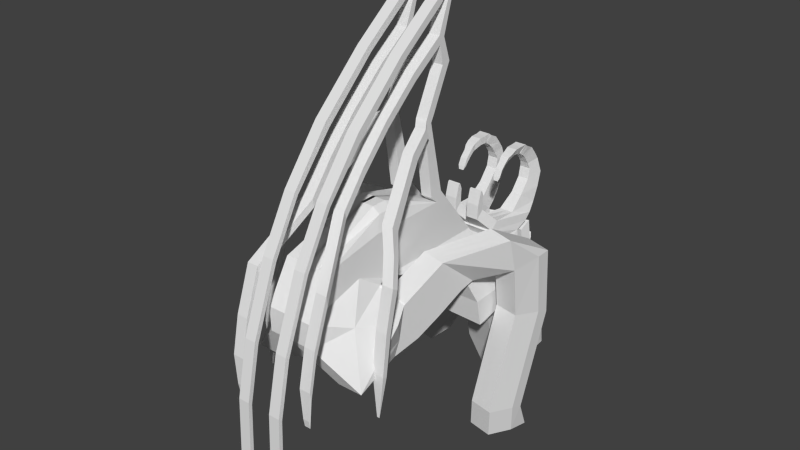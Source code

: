 # Source: gargoyle.blend  (saved by Blender 2.72.0; exported with 4.5.12 LTS)
import bpy
from mathutils import Matrix  # noqa: F401  (used for matrix-valued properties, if any)

bpy.ops.wm.read_factory_settings(use_empty=True)
scene = bpy.context.scene
scene.name = 'Scene'

# ---- collections
col_collection_1 = bpy.data.collections.new('Collection 1'); scene.collection.children.link(col_collection_1)

# ---- materials (node trees are filled in below, after node groups)
mat_gargoylematerial = bpy.data.materials.new('gargoyleMaterial')
mat_gargoylematerial.alpha_threshold = 0.0
mat_gargoylematerial.use_transparent_shadow = False
mat_gargoylematerial.roughness = 0.5
mat_gargoylematerial.specular_intensity = 0.0
mat_gargoylematerial.line_color = (0.0, 0.0, 0.0, 1.0)

# ---- material node trees

# ---- world
world_world = bpy.data.worlds.new('World'); scene.world = world_world
world_world.color = (0.05088, 0.05088, 0.05088)
world_world.use_sun_shadow = False
world_world.sun_shadow_jitter_overblur = 0.0
world_world.cycles.sampling_method = 'MANUAL'
world_world.cycles.sample_map_resolution = 256

# ---- meshes
me_cube = bpy.data.meshes.new('Cube')
me_cube.from_pydata([(-0.01015, 2.25, -1.307), (-0.01627, 2.677, -1.242), (0.05003, 2.753, -1.072), (0.003553, 1.939, -1.196), (0.5895, 1.951, -1.227), (0.5778, 2.765, -1.103), (0.9667, 2.774, -1.125), (0.9784, 1.96, -1.249), (0.8871, 2.27, -1.356), (0.8809, 2.697, -1.291), (0.5244, 2.688, -1.27), (0.5306, 2.261, -1.335), (0.456, 2.791, -2.469), (0.3651, 3.152, -2.142), (0.8511, 3.163, -2.013), (0.9289, 2.847, -2.422), (0.7881, 3.82, -2.507), (0.8606, 3.658, -2.035), (0.4562, 3.465, -2.039), (0.4355, 3.218, -2.464), (0.5974, 3.991, -1.851), (0.668, 3.941, -1.606), (0.3667, 3.797, -1.609), (0.2962, 3.847, -1.854), (0.3965, 2.928, -1.854), (0.775, 2.937, -1.876), (0.7805, 2.549, -1.935), (0.402, 2.54, -1.913), (0.004269, 2.854, -0.6434), (0.004269, 1.807, -0.6348), (0.3775, 1.807, -0.6348), (0.3775, 2.854, -0.6434), (0.8793, 2.854, -0.6434), (0.8793, 1.807, -0.6348), (0.004269, 2.602, -0.5053), (0.004269, 1.812, -0.5139), (0.3775, 1.812, -0.5139), (0.3775, 2.602, -0.5053), (0.473, 2.602, -0.5053), (0.473, 1.812, -0.5139), (-0.022, 2.548, -0.2859), (-0.022, 0.8143, -0.2859), (0.1698, 0.8143, -0.2859), (0.1698, 2.548, -0.2859), (0.3297, 2.548, -0.2859), (0.3297, 0.8143, -0.2859), (-0.022, 1.841, 0.3565), (-0.022, 0.7133, 0.3565), (0.1698, 1.841, 0.3565), (0.3297, 1.841, 0.3565), (0.3297, 0.7133, 0.3565), (-0.022, 1.033, 0.6358), (-0.022, 0.8143, 0.6358), (0.1698, 0.8143, 0.6358), (0.1698, 1.033, 0.6358), (0.2668, 1.033, 0.561), (0.2668, 0.8143, 0.561), (0.4583, 0.6597, -0.2841), (0.4126, 0.6597, -0.2841), (0.4081, 0.6597, -0.2841), (-0.022, 0.3693, -0.3624), (0.4961, 0.1176, -0.9595), (0.3297, 0.3693, -0.09788), (-0.022, -0.1484, 0.2001), (0.1698, -0.1484, 0.2001), (0.3297, -0.1484, 0.2001), (0.4589, 1.903, -0.8883), (0.9625, 1.904, -0.8891), (0.96, 2.839, -0.8677), (-0.002041, 3.437, -1.212), (0.0054, 2.837, -0.8662), (0.007915, 1.902, -0.8876), (0.4961, 0.4669, -0.589), (0.8477, 0.4669, -0.589), (-0.022, -0.01714, -1.165), (0.5958, -0.01714, -0.4951), (-0.022, -0.4779, -0.34), (0.1698, -0.4779, -0.34), (0.3297, -0.4779, -0.34), (0.8477, 0.1176, -0.9595), (0.4961, -0.2051, -1.223), (0.6879, -0.2051, -1.223), (0.8477, -0.2051, -1.223), (-0.022, -0.4664, -0.6825), (0.1698, -0.4664, -0.6825), (0.3297, -0.4664, -0.6825), (0.3892, 0.8068, -0.454), (0.577, 0.7683, -0.4616), (0.7334, 0.7363, -0.468), (0.3554, 0.7391, -0.943), (0.3854, 0.7907, -0.4672), (0.7296, 0.7202, -0.4812), (0.6997, 0.6687, -0.957), (0.4961, 0.1236, -1.091), (0.6879, 0.1236, -1.091), (0.8477, 0.1236, -1.091), (0.5639, 1.689, -0.5983), (0.7516, 1.651, -0.606), (0.9081, 1.619, -0.6124), (0.4114, 1.032, -1.038), (0.4849, 1.351, -0.8395), (0.6726, 1.313, -0.8472), (0.8291, 1.281, -0.8536), (0.5991, 0.9933, -1.046), (0.7556, 0.9613, -1.052), (0.3339, 0.6769, -1.158), (0.5217, 0.6385, -1.166), (0.6782, 0.6065, -1.172), (0.5184, 1.364, -0.08172), (0.7061, 1.326, -0.08938), (0.8626, 1.294, -0.09576), (0.6051, 1.875, -0.5174), (0.7929, 1.836, -0.525), (0.9494, 1.804, -0.5314), (1.058, 2.0, 0.1605), (1.245, 1.964, 0.1447), (1.402, 1.934, 0.1315), (1.045, 2.144, -0.323), (1.232, 2.108, -0.3388), (1.389, 2.078, -0.352), (1.169, 2.696, -0.2176), (1.357, 2.659, -0.2334), (1.513, 2.629, -0.2466), (1.163, 2.497, -0.2292), (1.507, 2.431, -0.2582), (1.021, 2.259, -1.065), (1.208, 2.219, -1.064), (1.365, 2.186, -1.063), (1.145, 2.802, -1.204), (1.333, 2.763, -1.203), (1.489, 2.73, -1.202), (1.139, 2.618, -1.13), (1.483, 2.545, -1.128), (0.9493, 1.882, -2.416), (1.137, 1.842, -2.415), (1.293, 1.809, -2.414), (1.074, 2.425, -2.556), (1.261, 2.385, -2.555), (1.418, 2.352, -2.554), (1.067, 2.241, -2.482), (0.04646, 3.061, -1.132), (1.411, 2.168, -2.48), (0.9293, 1.902, -2.795), (1.117, 1.862, -2.794), (1.273, 1.829, -2.793), (1.054, 2.579, -2.935), (1.241, 2.548, -2.934), (1.398, 2.515, -2.933), (1.047, 2.261, -2.861), (1.187, 2.221, -2.859), (1.391, 2.188, -2.859), (0.5742, 3.073, -1.162), (0.6808, 2.867, -1.185), (0.0006967, 3.162, -0.7031), (0.3739, 3.162, -0.7031), (0.5933, 2.946, -0.7031), (0.6741, 2.931, -0.9275), (0.4528, 3.146, -0.9267), (0.001828, 3.145, -0.926), (0.5693, 3.449, -1.243), (-0.004239, 3.004, -0.5292), (0.369, 3.004, -0.5292), (0.4479, 3.534, -0.6625), (-0.003108, 3.533, -0.6618), (-0.004146, 3.138, -0.4662), (0.3691, 3.138, -0.3987), (0.448, 3.722, -0.596), (0.1678, 3.721, -0.5953), (0.1668, 3.501, -0.4079), (0.3692, 3.501, -0.4079), (0.4481, 3.824, -0.4969), (0.1679, 3.822, -0.4962), (0.1936, 3.729, -0.2297), (0.3519, 3.729, -0.2297), (0.4137, 3.958, -0.3826), (0.1945, 3.957, -0.3819), (0.1936, 3.882, -0.03952), (0.3519, 3.882, -0.03952), (0.4136, 4.042, -0.1876), (0.1944, 4.041, -0.1869), (0.1934, 3.913, 0.1107), (0.3518, 3.913, 0.1107), (0.4135, 4.098, 0.0267), (0.1943, 4.097, 0.0274), (0.2171, 3.877, 0.1974), (0.3364, 3.877, 0.1974), (0.383, 4.047, 0.2365), (0.2177, 4.046, 0.2372), (0.2171, 3.801, 0.3067), (0.3365, 3.801, 0.3067), (0.3831, 3.973, 0.3385), (0.2178, 3.972, 0.3392), (0.2246, 3.742, 0.3639), (0.3366, 3.742, 0.3639), (0.3832, 3.886, 0.447), (0.2179, 3.884, 0.4477), (0.2246, 3.686, 0.4018), (0.3312, 3.686, 0.4018), (0.3833, 3.779, 0.497), (0.218, 3.778, 0.4977), (0.2248, 3.679, 0.4287), (0.3313, 3.679, 0.4287), (0.3834, 3.726, 0.5372), (0.2253, 3.724, 0.5379), (0.2248, 3.628, 0.4226), (0.3314, 3.628, 0.4226), (0.3729, 3.634, 0.5294), (0.2254, 3.633, 0.5301), (0.2249, 3.543, 0.4273), (0.3315, 3.543, 0.4273), (0.373, 3.524, 0.5258), (0.2255, 3.523, 0.5265), (0.233, 3.461, 0.4037), (0.3316, 3.461, 0.4037), (0.3731, 3.433, 0.4879), (0.2358, 3.432, 0.4885), (0.242, 3.408, 0.3822), (0.3241, 3.408, 0.3822), (0.3588, 3.365, 0.4533), (0.2358, 3.363, 0.4539), (0.242, 3.358, 0.35), (0.3242, 3.358, 0.35), (0.346, 3.319, 0.391), (0.2425, 3.317, 0.3917), (0.242, 3.321, 0.3188), (0.3242, 3.321, 0.3188), (0.346, 3.282, 0.3558), (0.2425, 3.281, 0.3565), (0.2421, 3.28, 0.2755), (0.3242, 3.28, 0.2755), (0.346, 3.241, 0.3125), (0.2426, 3.24, 0.3132), (0.2421, 3.212, 0.2019), (0.3242, 3.212, 0.2019), (0.3461, 3.196, 0.2177), (0.2426, 3.194, 0.2184), (0.2546, 3.179, 0.1634), (0.3105, 3.179, 0.1634), (0.3242, 3.178, 0.1636), (0.2591, 3.177, 0.1643), (0.4479, 3.563, -0.6522), (0.02319, 3.562, -0.6515), (-0.004225, 3.025, -0.5091), (0.369, 3.025, -0.5091), (0.09231, 2.923, -0.1783), (0.2726, 2.923, -0.1783), (0.09227, 2.81, -0.2887), (0.2725, 2.81, -0.2887), (0.09231, 2.933, 0.02511), (0.2726, 2.933, 0.02511), (0.09227, 2.82, -0.08534), (0.2725, 2.82, -0.08534), (0.09231, 2.897, 0.1115), (0.2726, 2.897, 0.1115), (0.09227, 2.872, 0.1039), (0.2725, 2.872, 0.1039), (-0.007464, 4.006, -1.261), (0.5639, 3.556, -1.291), (0.4425, 3.641, -0.7107), (-0.008532, 3.64, -0.7101), (0.318, 2.759, -1.088), (0.301, 1.945, -1.212), (0.2644, 2.256, -1.321), (0.2582, 2.683, -1.256), (0.1938, 2.854, -0.6434), (0.1938, 1.807, -0.6348), (0.1938, 2.602, -0.5053), (0.1938, 1.812, -0.5139), (0.07538, 2.548, -0.2859), (0.07538, 0.8143, -0.2859), (0.07538, 1.841, 0.3565), (0.07538, 1.033, 0.6358), (0.07538, 0.8143, 0.6358), (0.4351, 0.6597, -0.2841), (0.07538, -0.1484, 0.2001), (0.2369, 1.902, -0.888), (0.07538, -0.4779, -0.34), (0.5934, -0.2051, -1.223), (0.07538, -0.4664, -0.6825), (0.4845, 0.7873, -0.4578), (0.5934, 0.1236, -1.091), (0.6592, 1.67, -0.6022), (0.5802, 1.332, -0.8434), (0.5067, 1.012, -1.042), (0.4292, 0.6574, -1.162), (0.6137, 1.345, -0.08561), (0.7004, 1.855, -0.5213), (1.153, 1.982, 0.1525), (1.14, 2.126, -0.331), (1.264, 2.677, -0.2256), (1.116, 2.239, -1.064), (1.24, 2.782, -1.204), (1.045, 1.862, -2.416), (1.169, 2.405, -2.555), (1.025, 1.881, -2.795), (1.149, 2.425, -2.934), (1.118, 2.241, -2.86), (0.3144, 3.067, -1.147), (0.1902, 3.162, -0.7031), (0.288, 3.443, -1.228), (0.1852, 3.004, -0.5292), (0.2259, 3.533, -0.6621), (0.1853, 3.138, -0.4319), (0.3101, 3.721, -0.5956), (0.2696, 3.501, -0.4079), (0.3102, 3.823, -0.4965), (0.274, 3.729, -0.2297), (0.3057, 3.957, -0.3823), (0.2739, 3.882, -0.03952), (0.3057, 4.042, -0.1872), (0.2738, 3.913, 0.1107), (0.3056, 4.097, 0.02705), (0.2777, 3.877, 0.1974), (0.3016, 4.046, 0.2369), (0.2778, 3.801, 0.3067), (0.3017, 3.973, 0.3388), (0.2815, 3.742, 0.3639), (0.3018, 3.885, 0.4474), (0.2787, 3.686, 0.4018), (0.3019, 3.779, 0.4974), (0.2788, 3.679, 0.4287), (0.3056, 3.725, 0.5376), (0.2789, 3.628, 0.4226), (0.3003, 3.634, 0.5298), (0.279, 3.543, 0.4273), (0.3004, 3.524, 0.5262), (0.283, 3.461, 0.4037), (0.3055, 3.433, 0.4882), (0.2837, 3.408, 0.3822), (0.2982, 3.364, 0.4536), (0.2837, 3.358, 0.35), (0.2951, 3.318, 0.3913), (0.2837, 3.321, 0.3188), (0.2951, 3.281, 0.3561), (0.2838, 3.28, 0.2755), (0.2951, 3.24, 0.3128), (0.2838, 3.212, 0.2019), (0.2951, 3.195, 0.218), (0.283, 3.179, 0.1634), (0.2922, 3.178, 0.1639), (0.2388, 3.562, -0.6519), (0.1853, 3.025, -0.5091), (0.1838, 2.923, -0.1783), (0.1838, 2.81, -0.2887), (0.1838, 2.933, 0.02511), (0.1838, 2.82, -0.08534), (0.1838, 2.897, 0.1115), (0.1838, 2.872, 0.1039), (0.2826, 3.55, -1.276), (0.2204, 3.641, -0.7104), (0.5553, 1.938, -1.138), (0.03835, 2.775, -1.018), (0.9742, 1.945, -1.155), (0.965, 2.791, -1.058), (0.004695, 1.929, -1.115), (0.03478, 3.083, -1.078), (0.679, 2.884, -1.118), (0.5425, 3.092, -1.101), (-0.00232, 3.462, -1.068), (0.5375, 3.472, -1.091), (-0.007744, 3.569, -1.116), (0.5321, 3.579, -1.139), (0.2842, 1.934, -1.127), (0.2663, 3.574, -1.128), (0.3632, 3.72, -1.317), (0.1959, 3.714, -1.302), (0.3443, 3.742, -1.165), (0.1862, 3.737, -1.154), (0.3598, 3.879, -1.254), (0.1924, 3.873, -1.239), (0.3409, 3.901, -1.102), (0.1828, 3.896, -1.091), (0.3569, 3.987, -1.16), (0.1896, 3.981, -1.145), (0.338, 4.01, -1.008), (0.1799, 4.005, -0.9972), (0.3553, 4.041, -1.017), (0.188, 4.035, -1.002), (0.3364, 4.063, -0.9461), (0.1783, 4.058, -0.9348), (0.44, 3.833, -0.6351), (-0.01105, 3.832, -0.6344), (0.2179, 3.744, -0.6348), (-0.01026, 3.887, -1.041), (0.5296, 3.771, -1.064), (0.2638, 3.766, -1.052), (0.1698, 1.924, 0.4872), (0.3297, 1.924, 0.4872), (0.1698, 1.735, 0.4478), (0.3297, 1.735, 0.4478), (0.1698, 1.707, 1.462), (0.3297, 1.707, 1.462), (0.1698, 1.61, 1.319), (0.3297, 1.61, 1.319), (0.1698, 1.755, 1.553), (0.3297, 1.755, 1.553), (0.1698, 1.615, 1.513), (0.3297, 1.615, 1.513), (0.1698, 2.042, 2.158), (0.3297, 2.042, 2.158), (0.1698, 1.914, 2.136), (0.3297, 1.914, 2.136), (0.1698, 1.992, 2.053), (0.1698, 1.862, 2.028), (0.3297, 1.862, 2.028), (0.3297, 1.992, 2.053), (0.2755, 2.035, 1.936), (0.224, 2.035, 1.936), (0.2755, 2.032, 1.936), (0.224, 2.032, 1.936), (0.1698, 1.932, 2.482), (0.3297, 1.932, 2.482), (0.1698, 1.842, 2.512), (0.3297, 1.842, 2.512), (0.2532, 1.563, 1.359), (0.4131, 1.563, 1.359), (0.2532, 1.497, 1.46), (0.4131, 1.497, 1.46), (0.3117, 1.282, 1.156), (0.4716, 1.282, 1.156), (0.3117, 1.196, 1.252), (0.4716, 1.196, 1.252), (0.4054, 1.005, 0.8792), (0.5653, 1.005, 0.8792), (0.4054, 0.9143, 0.9562), (0.5653, 0.9143, 0.9562), (0.4874, 0.71, 0.4965), (0.6472, 0.71, 0.4965), (0.4874, 0.6076, 0.5793), (0.6472, 0.6076, 0.5793), (0.6642, 0.5051, 0.2917), (0.824, 0.5051, 0.2917), (0.6642, 0.4233, 0.3459), (0.824, 0.4233, 0.3459), (0.8199, 0.2988, 0.02456), (0.9797, 0.2988, 0.02456), (0.8199, 0.2181, 0.06553), (0.9797, 0.2181, 0.06553), (0.8199, 0.2988, 0.02456), (0.9797, 0.2988, 0.02456), (0.8199, 0.2181, 0.06553), (0.9797, 0.2181, 0.06553), (0.8199, 0.1759, -0.5115), (0.9797, 0.1759, -0.5115), (0.8199, 0.1004, -0.4869), (0.9797, 0.1004, -0.4869), (0.8199, 0.09766, -1.073), (0.9797, 0.09766, -1.073), (0.8199, 0.03386, -1.053), (0.9797, 0.03386, -1.053), (0.881, 0.03289, -1.651), (0.9186, 0.03289, -1.651), (0.881, 0.03292, -1.647), (0.9186, 0.03292, -1.647), (0.1698, 2.107, 3.055), (0.3297, 2.107, 3.055), (0.1698, 2.087, 3.159), (0.3297, 2.087, 3.159), (0.1698, 2.197, 2.937), (0.3297, 2.197, 2.937), (0.2131, 2.2, 2.935), (0.2863, 2.2, 2.935), (0.1698, 2.091, 3.005), (0.1698, 2.066, 3.102), (0.3297, 2.066, 3.102), (0.3297, 2.091, 3.005), (0.1698, 1.719, 2.889), (0.3297, 1.719, 2.889), (0.1698, 1.868, 2.885), (0.3297, 1.868, 2.885), (0.1698, 1.148, 2.446), (0.3297, 1.148, 2.446), (0.1698, 1.206, 2.376), (0.3297, 1.206, 2.376), (0.1698, 0.4035, 1.744), (0.3297, 0.4035, 1.744), (0.1698, 0.4681, 1.667), (0.3297, 0.4681, 1.667), (0.1698, -0.133, 1.056), (0.3297, -0.133, 1.056), (0.1698, -0.08224, 1.014), (0.3297, -0.08224, 1.014), (0.1698, -0.5267, 0.3554), (0.3297, -0.5267, 0.3554), (0.1698, -0.4759, 0.3126), (0.3297, -0.4759, 0.3126), (0.1698, -0.8824, -0.5797), (0.3297, -0.8824, -0.5797), (0.1698, -0.8316, -0.6225), (0.3297, -0.8316, -0.6225), (0.1698, -1.045, -1.342), (0.3297, -1.045, -1.342), (0.1698, -0.9944, -1.385), (0.3297, -0.9944, -1.385), (0.1698, -1.076, -2.131), (0.3297, -1.076, -2.131), (0.1698, -1.025, -2.174), (0.3297, -1.025, -2.174), (0.2142, -1.03, -3.011), (0.2853, -1.03, -3.011), (0.2142, -0.9796, -3.054), (0.2853, -0.9796, -3.054), (0.1698, 1.965, 2.385), (0.1698, 1.864, 2.399), (0.3297, 1.864, 2.399), (0.3297, 1.965, 2.385), (0.1698, 1.385, 2.183), (0.3297, 1.385, 2.183), (0.1698, 1.406, 2.07), (0.3297, 1.406, 2.07), (0.1698, 0.8922, 1.745), (0.3297, 0.8922, 1.745), (0.1698, 0.9136, 1.633), (0.3297, 0.9136, 1.633), (0.1698, 0.4788, 1.3), (0.3297, 0.4788, 1.3), (0.1698, 0.5002, 1.187), (0.3297, 0.5002, 1.187), (0.1698, 0.148, 0.8727), (0.3297, 0.148, 0.8727), (0.1698, 0.1694, 0.7603), (0.3297, 0.1694, 0.7603), (0.4662, -0.5004, 0.1584), (0.626, -0.5004, 0.1584), (0.4662, -0.4789, 0.04601), (0.626, -0.4789, 0.04601), (0.4662, -0.7165, -0.4537), (0.626, -0.7165, -0.4537), (0.4662, -0.6951, -0.5661), (0.626, -0.6951, -0.5661), (0.4662, -0.8219, -0.9642), (0.626, -0.8219, -0.9642), (0.4662, -0.8005, -1.077), (0.626, -0.8005, -1.077), (0.503, -0.8237, -1.369), (0.5892, -0.8237, -1.369), (0.503, -0.8023, -1.481), (0.5892, -0.8023, -1.481), (0.4926, 4.112, -1.637), (0.5096, 4.1, -1.577), (0.437, 4.065, -1.578), (0.42, 4.077, -1.637), (0.01015, 2.25, -1.307), (0.01627, 2.677, -1.242), (-0.05003, 2.753, -1.072), (-0.003553, 1.939, -1.196), (-0.5895, 1.951, -1.227), (-0.5778, 2.765, -1.103), (-0.9667, 2.774, -1.125), (-0.9784, 1.96, -1.249), (-0.8871, 2.27, -1.356), (-0.8809, 2.697, -1.291), (-0.5244, 2.688, -1.27), (-0.5306, 2.261, -1.335), (-0.456, 2.791, -2.469), (-0.3651, 3.152, -2.142), (-0.8511, 3.163, -2.013), (-0.9289, 2.847, -2.422), (-0.7881, 3.82, -2.507), (-0.8606, 3.658, -2.035), (-0.4562, 3.465, -2.039), (-0.4355, 3.218, -2.464), (-0.5974, 3.991, -1.851), (-0.668, 3.941, -1.606), (-0.3667, 3.797, -1.609), (-0.2962, 3.847, -1.854), (-0.3965, 2.928, -1.854), (-0.775, 2.937, -1.876), (-0.7805, 2.549, -1.935), (-0.402, 2.54, -1.913), (-0.004269, 2.854, -0.6434), (-0.004269, 1.807, -0.6348), (-0.3775, 1.807, -0.6348), (-0.3775, 2.854, -0.6434), (-0.8793, 2.854, -0.6434), (-0.8793, 1.807, -0.6348), (-0.004269, 2.602, -0.5053), (-0.004269, 1.812, -0.5139), (-0.3775, 1.812, -0.5139), (-0.3775, 2.602, -0.5053), (-0.473, 2.602, -0.5053), (-0.473, 1.812, -0.5139), (0.022, 2.548, -0.2859), (0.022, 0.8143, -0.2859), (-0.1698, 0.8143, -0.2859), (-0.1698, 2.548, -0.2859), (-0.3297, 2.548, -0.2859), (-0.3297, 0.8143, -0.2859), (0.022, 1.841, 0.3565), (0.022, 0.7133, 0.3565), (-0.1698, 1.841, 0.3565), (-0.3297, 1.841, 0.3565), (-0.3297, 0.7133, 0.3565), (0.022, 1.033, 0.6358), (0.022, 0.8143, 0.6358), (-0.1698, 0.8143, 0.6358), (-0.1698, 1.033, 0.6358), (-0.2668, 1.033, 0.561), (-0.2668, 0.8143, 0.561), (-0.4583, 0.6597, -0.2841), (-0.4126, 0.6597, -0.2841), (-0.4081, 0.6597, -0.2841), (0.022, 0.3693, -0.3624), (-0.4961, 0.1176, -0.9595), (-0.3297, 0.3693, -0.09788), (0.022, -0.1484, 0.2001), (-0.1698, -0.1484, 0.2001), (-0.3297, -0.1484, 0.2001), (-0.4589, 1.903, -0.8883), (-0.9625, 1.904, -0.8891), (-0.96, 2.839, -0.8677), (0.002041, 3.437, -1.212), (-0.0054, 2.837, -0.8662), (-0.007915, 1.902, -0.8876), (-0.4961, 0.4669, -0.589), (-0.8477, 0.4669, -0.589), (0.022, -0.01714, -1.165), (-0.5958, -0.01714, -0.4951), (0.022, -0.4779, -0.34), (-0.1698, -0.4779, -0.34), (-0.3297, -0.4779, -0.34), (-0.8477, 0.1176, -0.9595), (-0.4961, -0.2051, -1.223), (-0.6879, -0.2051, -1.223), (-0.8477, -0.2051, -1.223), (0.022, -0.4664, -0.6825), (-0.1698, -0.4664, -0.6825), (-0.3297, -0.4664, -0.6825), (-0.3892, 0.8068, -0.454), (-0.577, 0.7683, -0.4616), (-0.7334, 0.7363, -0.468), (-0.3554, 0.7391, -0.943), (-0.3854, 0.7907, -0.4672), (-0.7296, 0.7202, -0.4812), (-0.6997, 0.6687, -0.957), (-0.4961, 0.1236, -1.091), (-0.6879, 0.1236, -1.091), (-0.8477, 0.1236, -1.091), (-0.5639, 1.689, -0.5983), (-0.7516, 1.651, -0.606), (-0.9081, 1.619, -0.6124), (-0.4114, 1.032, -1.038), (-0.4849, 1.351, -0.8395), (-0.6726, 1.313, -0.8472), (-0.8291, 1.281, -0.8536), (-0.5991, 0.9933, -1.046), (-0.7556, 0.9613, -1.052), (-0.3339, 0.6769, -1.158), (-0.5217, 0.6385, -1.166), (-0.6782, 0.6065, -1.172), (-0.5184, 1.364, -0.08172), (-0.7061, 1.326, -0.08938), (-0.8626, 1.294, -0.09576), (-0.6051, 1.875, -0.5174), (-0.7929, 1.836, -0.525), (-0.9494, 1.804, -0.5314), (-1.058, 2.0, 0.1605), (-1.245, 1.964, 0.1447), (-1.402, 1.934, 0.1315), (-1.045, 2.144, -0.323), (-1.232, 2.108, -0.3388), (-1.389, 2.078, -0.352), (-1.169, 2.696, -0.2176), (-1.357, 2.659, -0.2334), (-1.513, 2.629, -0.2466), (-1.163, 2.497, -0.2292), (-1.507, 2.431, -0.2582), (-1.021, 2.259, -1.065), (-1.208, 2.219, -1.064), (-1.365, 2.186, -1.063), (-1.145, 2.802, -1.204), (-1.333, 2.763, -1.203), (-1.489, 2.73, -1.202), (-1.139, 2.618, -1.13), (-1.483, 2.545, -1.128), (-0.9493, 1.882, -2.416), (-1.137, 1.842, -2.415), (-1.293, 1.809, -2.414), (-1.074, 2.425, -2.556), (-1.261, 2.385, -2.555), (-1.418, 2.352, -2.554), (-1.067, 2.241, -2.482), (-0.04646, 3.061, -1.132), (-1.411, 2.168, -2.48), (-0.9293, 1.902, -2.795), (-1.117, 1.862, -2.794), (-1.273, 1.829, -2.793), (-1.054, 2.579, -2.935), (-1.241, 2.548, -2.934), (-1.398, 2.515, -2.933), (-1.047, 2.261, -2.861), (-1.187, 2.221, -2.859), (-1.391, 2.188, -2.859), (-0.5742, 3.073, -1.162), (-0.6808, 2.867, -1.185), (-0.0006967, 3.162, -0.7031), (-0.3739, 3.162, -0.7031), (-0.5933, 2.946, -0.7031), (-0.6741, 2.931, -0.9275), (-0.4528, 3.146, -0.9267), (-0.001828, 3.145, -0.926), (-0.5693, 3.449, -1.243), (0.004239, 3.004, -0.5292), (-0.369, 3.004, -0.5292), (-0.4479, 3.534, -0.6625), (0.003108, 3.533, -0.6618), (0.004146, 3.138, -0.4662), (-0.3691, 3.138, -0.3987), (-0.448, 3.722, -0.596), (-0.1678, 3.721, -0.5953), (-0.1668, 3.501, -0.4079), (-0.3692, 3.501, -0.4079), (-0.4481, 3.824, -0.4969), (-0.1679, 3.822, -0.4962), (-0.1936, 3.729, -0.2297), (-0.3519, 3.729, -0.2297), (-0.4137, 3.958, -0.3826), (-0.1945, 3.957, -0.3819), (-0.1936, 3.882, -0.03952), (-0.3519, 3.882, -0.03952), (-0.4136, 4.042, -0.1876), (-0.1944, 4.041, -0.1869), (-0.1934, 3.913, 0.1107), (-0.3518, 3.913, 0.1107), (-0.4135, 4.098, 0.0267), (-0.1943, 4.097, 0.0274), (-0.2171, 3.877, 0.1974), (-0.3364, 3.877, 0.1974), (-0.383, 4.047, 0.2365), (-0.2177, 4.046, 0.2372), (-0.2171, 3.801, 0.3067), (-0.3365, 3.801, 0.3067), (-0.3831, 3.973, 0.3385), (-0.2178, 3.972, 0.3392), (-0.2246, 3.742, 0.3639), (-0.3366, 3.742, 0.3639), (-0.3832, 3.886, 0.447), (-0.2179, 3.884, 0.4477), (-0.2246, 3.686, 0.4018), (-0.3312, 3.686, 0.4018), (-0.3833, 3.779, 0.497), (-0.218, 3.778, 0.4977), (-0.2248, 3.679, 0.4287), (-0.3313, 3.679, 0.4287), (-0.3834, 3.726, 0.5372), (-0.2253, 3.724, 0.5379), (-0.2248, 3.628, 0.4226), (-0.3314, 3.628, 0.4226), (-0.3729, 3.634, 0.5294), (-0.2254, 3.633, 0.5301), (-0.2249, 3.543, 0.4273), (-0.3315, 3.543, 0.4273), (-0.373, 3.524, 0.5258), (-0.2255, 3.523, 0.5265), (-0.233, 3.461, 0.4037), (-0.3316, 3.461, 0.4037), (-0.3731, 3.433, 0.4879), (-0.2358, 3.432, 0.4885), (-0.242, 3.408, 0.3822), (-0.3241, 3.408, 0.3822), (-0.3588, 3.365, 0.4533), (-0.2358, 3.363, 0.4539), (-0.242, 3.358, 0.35), (-0.3242, 3.358, 0.35), (-0.346, 3.319, 0.391), (-0.2425, 3.317, 0.3917), (-0.242, 3.321, 0.3188), (-0.3242, 3.321, 0.3188), (-0.346, 3.282, 0.3558), (-0.2425, 3.281, 0.3565), (-0.2421, 3.28, 0.2755), (-0.3242, 3.28, 0.2755), (-0.346, 3.241, 0.3125), (-0.2426, 3.24, 0.3132), (-0.2421, 3.212, 0.2019), (-0.3242, 3.212, 0.2019), (-0.3461, 3.196, 0.2177), (-0.2426, 3.194, 0.2184), (-0.2546, 3.179, 0.1634), (-0.3105, 3.179, 0.1634), (-0.3242, 3.178, 0.1636), (-0.2591, 3.177, 0.1643), (-0.4479, 3.563, -0.6522), (-0.02319, 3.562, -0.6515), (0.004225, 3.025, -0.5091), (-0.369, 3.025, -0.5091), (-0.09231, 2.923, -0.1783), (-0.2726, 2.923, -0.1783), (-0.09227, 2.81, -0.2887), (-0.2725, 2.81, -0.2887), (-0.09231, 2.933, 0.02511), (-0.2726, 2.933, 0.02511), (-0.09227, 2.82, -0.08534), (-0.2725, 2.82, -0.08534), (-0.09231, 2.897, 0.1115), (-0.2726, 2.897, 0.1115), (-0.09227, 2.872, 0.1039), (-0.2725, 2.872, 0.1039), (0.007464, 4.006, -1.261), (-0.5639, 3.556, -1.291), (-0.4425, 3.641, -0.7107), (0.008532, 3.64, -0.7101), (-0.318, 2.759, -1.088), (-0.301, 1.945, -1.212), (-0.2644, 2.256, -1.321), (-0.2582, 2.683, -1.256), (-0.1938, 2.854, -0.6434), (-0.1938, 1.807, -0.6348), (-0.1938, 2.602, -0.5053), (-0.1938, 1.812, -0.5139), (-0.07538, 2.548, -0.2859), (-0.07538, 0.8143, -0.2859), (-0.07538, 1.841, 0.3565), (-0.07538, 1.033, 0.6358), (-0.07538, 0.8143, 0.6358), (-0.4351, 0.6597, -0.2841), (-0.07538, -0.1484, 0.2001), (-0.2369, 1.902, -0.888), (-0.07538, -0.4779, -0.34), (-0.5934, -0.2051, -1.223), (-0.07538, -0.4664, -0.6825), (-0.4845, 0.7873, -0.4578), (-0.5934, 0.1236, -1.091), (-0.6592, 1.67, -0.6022), (-0.5802, 1.332, -0.8434), (-0.5067, 1.012, -1.042), (-0.4292, 0.6574, -1.162), (-0.6137, 1.345, -0.08561), (-0.7004, 1.855, -0.5213), (-1.153, 1.982, 0.1525), (-1.14, 2.126, -0.331), (-1.264, 2.677, -0.2256), (-1.116, 2.239, -1.064), (-1.24, 2.782, -1.204), (-1.045, 1.862, -2.416), (-1.169, 2.405, -2.555), (-1.025, 1.881, -2.795), (-1.149, 2.425, -2.934), (-1.118, 2.241, -2.86), (-0.3144, 3.067, -1.147), (-0.1902, 3.162, -0.7031), (-0.288, 3.443, -1.228), (-0.1852, 3.004, -0.5292), (-0.2259, 3.533, -0.6621), (-0.1853, 3.138, -0.4319), (-0.3101, 3.721, -0.5956), (-0.2696, 3.501, -0.4079), (-0.3102, 3.823, -0.4965), (-0.274, 3.729, -0.2297), (-0.3057, 3.957, -0.3823), (-0.2739, 3.882, -0.03952), (-0.3057, 4.042, -0.1872), (-0.2738, 3.913, 0.1107), (-0.3056, 4.097, 0.02705), (-0.2777, 3.877, 0.1974), (-0.3016, 4.046, 0.2369), (-0.2778, 3.801, 0.3067), (-0.3017, 3.973, 0.3388), (-0.2815, 3.742, 0.3639), (-0.3018, 3.885, 0.4474), (-0.2787, 3.686, 0.4018), (-0.3019, 3.779, 0.4974), (-0.2788, 3.679, 0.4287), (-0.3056, 3.725, 0.5376), (-0.2789, 3.628, 0.4226), (-0.3003, 3.634, 0.5298), (-0.279, 3.543, 0.4273), (-0.3004, 3.524, 0.5262), (-0.283, 3.461, 0.4037), (-0.3055, 3.433, 0.4882), (-0.2837, 3.408, 0.3822), (-0.2982, 3.364, 0.4536), (-0.2837, 3.358, 0.35), (-0.2951, 3.318, 0.3913), (-0.2837, 3.321, 0.3188), (-0.2951, 3.281, 0.3561), (-0.2838, 3.28, 0.2755), (-0.2951, 3.24, 0.3128), (-0.2838, 3.212, 0.2019), (-0.2951, 3.195, 0.218), (-0.283, 3.179, 0.1634), (-0.2922, 3.178, 0.1639), (-0.2388, 3.562, -0.6519), (-0.1853, 3.025, -0.5091), (-0.1838, 2.923, -0.1783), (-0.1838, 2.81, -0.2887), (-0.1838, 2.933, 0.02511), (-0.1838, 2.82, -0.08534), (-0.1838, 2.897, 0.1115), (-0.1838, 2.872, 0.1039), (-0.2826, 3.55, -1.276), (-0.2204, 3.641, -0.7104), (-0.5553, 1.938, -1.138), (-0.03835, 2.775, -1.018), (-0.9742, 1.945, -1.155), (-0.965, 2.791, -1.058), (-0.004695, 1.929, -1.115), (-0.03478, 3.083, -1.078), (-0.679, 2.884, -1.118), (-0.5425, 3.092, -1.101), (0.00232, 3.462, -1.068), (-0.5375, 3.472, -1.091), (0.007744, 3.569, -1.116), (-0.5321, 3.579, -1.139), (-0.2842, 1.934, -1.127), (-0.2663, 3.574, -1.128), (-0.3632, 3.72, -1.317), (-0.1959, 3.714, -1.302), (-0.3443, 3.742, -1.165), (-0.1862, 3.737, -1.154), (-0.3598, 3.879, -1.254), (-0.1924, 3.873, -1.239), (-0.3409, 3.901, -1.102), (-0.1828, 3.896, -1.091), (-0.3569, 3.987, -1.16), (-0.1896, 3.981, -1.145), (-0.338, 4.01, -1.008), (-0.1799, 4.005, -0.9972), (-0.3553, 4.041, -1.017), (-0.188, 4.035, -1.002), (-0.3364, 4.063, -0.9461), (-0.1783, 4.058, -0.9348), (-0.44, 3.833, -0.6351), (0.01105, 3.832, -0.6344), (-0.2179, 3.744, -0.6348), (0.01026, 3.887, -1.041), (-0.5296, 3.771, -1.064), (-0.2638, 3.766, -1.052), (-0.1698, 1.924, 0.4872), (-0.3297, 1.924, 0.4872), (-0.1698, 1.735, 0.4478), (-0.3297, 1.735, 0.4478), (-0.1698, 1.707, 1.462), (-0.3297, 1.707, 1.462), (-0.1698, 1.61, 1.319), (-0.3297, 1.61, 1.319), (-0.1698, 1.755, 1.553), (-0.3297, 1.755, 1.553), (-0.1698, 1.615, 1.513), (-0.3297, 1.615, 1.513), (-0.1698, 2.042, 2.158), (-0.3297, 2.042, 2.158), (-0.1698, 1.914, 2.136), (-0.3297, 1.914, 2.136), (-0.1698, 1.992, 2.053), (-0.1698, 1.862, 2.028), (-0.3297, 1.862, 2.028), (-0.3297, 1.992, 2.053), (-0.2755, 2.035, 1.936), (-0.224, 2.035, 1.936), (-0.2755, 2.032, 1.936), (-0.224, 2.032, 1.936), (-0.1698, 1.932, 2.482), (-0.3297, 1.932, 2.482), (-0.1698, 1.842, 2.512), (-0.3297, 1.842, 2.512), (-0.2532, 1.563, 1.359), (-0.4131, 1.563, 1.359), (-0.2532, 1.497, 1.46), (-0.4131, 1.497, 1.46), (-0.3117, 1.282, 1.156), (-0.4716, 1.282, 1.156), (-0.3117, 1.196, 1.252), (-0.4716, 1.196, 1.252), (-0.4054, 1.005, 0.8792), (-0.5653, 1.005, 0.8792), (-0.4054, 0.9143, 0.9562), (-0.5653, 0.9143, 0.9562), (-0.4874, 0.71, 0.4965), (-0.6472, 0.71, 0.4965), (-0.4874, 0.6076, 0.5793), (-0.6472, 0.6076, 0.5793), (-0.6642, 0.5051, 0.2917), (-0.824, 0.5051, 0.2917), (-0.6642, 0.4233, 0.3459), (-0.824, 0.4233, 0.3459), (-0.8199, 0.2988, 0.02456), (-0.9797, 0.2988, 0.02456), (-0.8199, 0.2181, 0.06553), (-0.9797, 0.2181, 0.06553), (-0.8199, 0.2988, 0.02456), (-0.9797, 0.2988, 0.02456), (-0.8199, 0.2181, 0.06553), (-0.9797, 0.2181, 0.06553), (-0.8199, 0.1759, -0.5115), (-0.9797, 0.1759, -0.5115), (-0.8199, 0.1004, -0.4869), (-0.9797, 0.1004, -0.4869), (-0.8199, 0.09766, -1.073), (-0.9797, 0.09766, -1.073), (-0.8199, 0.03386, -1.053), (-0.9797, 0.03386, -1.053), (-0.881, 0.03289, -1.651), (-0.9186, 0.03289, -1.651), (-0.881, 0.03292, -1.647), (-0.9186, 0.03292, -1.647), (-0.1698, 2.107, 3.055), (-0.3297, 2.107, 3.055), (-0.1698, 2.087, 3.159), (-0.3297, 2.087, 3.159), (-0.1698, 2.197, 2.937), (-0.3297, 2.197, 2.937), (-0.2131, 2.2, 2.935), (-0.2863, 2.2, 2.935), (-0.1698, 2.091, 3.005), (-0.1698, 2.066, 3.102), (-0.3297, 2.066, 3.102), (-0.3297, 2.091, 3.005), (-0.1698, 1.719, 2.889), (-0.3297, 1.719, 2.889), (-0.1698, 1.868, 2.885), (-0.3297, 1.868, 2.885), (-0.1698, 1.148, 2.446), (-0.3297, 1.148, 2.446), (-0.1698, 1.206, 2.376), (-0.3297, 1.206, 2.376), (-0.1698, 0.4035, 1.744), (-0.3297, 0.4035, 1.744), (-0.1698, 0.4681, 1.667), (-0.3297, 0.4681, 1.667), (-0.1698, -0.133, 1.056), (-0.3297, -0.133, 1.056), (-0.1698, -0.08224, 1.014), (-0.3297, -0.08224, 1.014), (-0.1698, -0.5267, 0.3554), (-0.3297, -0.5267, 0.3554), (-0.1698, -0.4759, 0.3126), (-0.3297, -0.4759, 0.3126), (-0.1698, -0.8824, -0.5797), (-0.3297, -0.8824, -0.5797), (-0.1698, -0.8316, -0.6225), (-0.3297, -0.8316, -0.6225), (-0.1698, -1.045, -1.342), (-0.3297, -1.045, -1.342), (-0.1698, -0.9944, -1.385), (-0.3297, -0.9944, -1.385), (-0.1698, -1.076, -2.131), (-0.3297, -1.076, -2.131), (-0.1698, -1.025, -2.174), (-0.3297, -1.025, -2.174), (-0.2142, -1.03, -3.011), (-0.2853, -1.03, -3.011), (-0.2142, -0.9796, -3.054), (-0.2853, -0.9796, -3.054), (-0.1698, 1.965, 2.385), (-0.1698, 1.864, 2.399), (-0.3297, 1.864, 2.399), (-0.3297, 1.965, 2.385), (-0.1698, 1.385, 2.183), (-0.3297, 1.385, 2.183), (-0.1698, 1.406, 2.07), (-0.3297, 1.406, 2.07), (-0.1698, 0.8922, 1.745), (-0.3297, 0.8922, 1.745), (-0.1698, 0.9136, 1.633), (-0.3297, 0.9136, 1.633), (-0.1698, 0.4788, 1.3), (-0.3297, 0.4788, 1.3), (-0.1698, 0.5002, 1.187), (-0.3297, 0.5002, 1.187), (-0.1698, 0.148, 0.8727), (-0.3297, 0.148, 0.8727), (-0.1698, 0.1694, 0.7603), (-0.3297, 0.1694, 0.7603), (-0.4662, -0.5004, 0.1584), (-0.626, -0.5004, 0.1584), (-0.4662, -0.4789, 0.04601), (-0.626, -0.4789, 0.04601), (-0.4662, -0.7165, -0.4537), (-0.626, -0.7165, -0.4537), (-0.4662, -0.6951, -0.5661), (-0.626, -0.6951, -0.5661), (-0.4662, -0.8219, -0.9642), (-0.626, -0.8219, -0.9642), (-0.4662, -0.8005, -1.077), (-0.626, -0.8005, -1.077), (-0.503, -0.8237, -1.369), (-0.5892, -0.8237, -1.369), (-0.503, -0.8023, -1.481), (-0.5892, -0.8023, -1.481), (-0.4926, 4.112, -1.637), (-0.5096, 4.1, -1.577), (-0.437, 4.065, -1.578), (-0.42, 4.077, -1.637)], [], [(25, 24, 10, 9), (26, 25, 9, 8), (260, 263, 1, 2), (67, 68, 32, 33), (1, 0, 3, 2), (263, 262, 0, 1), (19, 16, 15, 12), (16, 17, 14, 15), (17, 18, 13, 14), (27, 26, 8, 11), (11, 8, 7, 4), (18, 19, 12, 13), (23, 22, 540, 541), (16, 19, 23, 20), (17, 16, 20, 21), (8, 9, 6, 7), (18, 17, 21, 22), (9, 10, 5, 6), (66, 67, 33, 30), (19, 18, 22, 23), (262, 261, 3, 0), (24, 27, 11, 10), (14, 13, 24, 25), (15, 14, 25, 26), (12, 15, 26, 27), (13, 12, 27, 24), (33, 32, 38, 39), (30, 33, 39, 36), (32, 68, 156, 155), (70, 71, 29, 28), (275, 66, 30, 265), (351, 70, 158, 355), (39, 38, 44, 45), (36, 39, 45, 42), (32, 31, 37, 38), (28, 29, 35, 34), (265, 30, 36, 267), (264, 28, 34, 266), (45, 44, 49, 50), (272, 52, 63, 274), (38, 37, 43, 44), (34, 35, 41, 40), (267, 36, 42, 269), (266, 34, 40, 268), (50, 49, 55, 56), (56, 53, 64, 65), (43, 48, 388, 386), (40, 41, 47, 46), (50, 56, 65, 62), (268, 40, 46, 270), (272, 271, 51, 52), (56, 55, 54, 53), (49, 48, 54, 55), (46, 47, 52, 51), (52, 47, 60, 63), (270, 46, 51, 271), (274, 63, 76, 276), (65, 64, 77, 78), (62, 65, 78, 75), (63, 60, 74, 76), (47, 41, 57, 60), (45, 50, 62, 59), (42, 45, 59, 58), (269, 42, 58, 273), (352, 353, 68, 67), (350, 352, 67, 66), (353, 6, 152, 356), (351, 354, 71, 70), (362, 350, 66, 275), (70, 28, 153, 158), (276, 76, 83, 278), (78, 77, 84, 85), (75, 78, 85, 82), (76, 74, 80, 83), (60, 57, 72, 74), (59, 62, 75, 73), (277, 80, 93, 280), (82, 81, 94, 95), (79, 82, 95, 92), (81, 82, 85, 84), (80, 61, 89, 93), (277, 81, 84, 278), (74, 72, 61, 80), (73, 75, 82, 79), (61, 72, 90, 89), (73, 79, 92, 91), (280, 93, 105, 284), (95, 94, 106, 107), (92, 95, 107, 104), (93, 89, 99, 105), (89, 90, 100, 99), (91, 92, 104, 102), (59, 73, 91, 88), (72, 57, 86, 90), (58, 59, 88, 87), (273, 58, 87, 279), (97, 98, 102, 101), (281, 97, 101, 282), (103, 104, 107, 106), (283, 103, 106, 284), (101, 102, 104, 103), (282, 101, 103, 283), (88, 91, 102, 98), (90, 86, 96, 100), (88, 98, 113, 110), (96, 86, 108, 111), (110, 113, 119, 116), (111, 108, 114, 117), (98, 97, 112, 113), (281, 96, 111, 286), (87, 88, 110, 109), (279, 87, 109, 285), (116, 119, 124, 122), (117, 114, 120, 123), (113, 112, 118, 119), (286, 111, 117, 288), (109, 110, 116, 115), (285, 109, 115, 287), (121, 122, 130, 129), (122, 124, 132, 130), (123, 120, 128, 131), (124, 119, 127, 132), (115, 116, 122, 121), (287, 115, 121, 289), (129, 130, 138, 137), (130, 132, 141, 138), (131, 128, 136, 139), (132, 127, 135, 141), (289, 121, 129, 291), (117, 123, 131, 125), (119, 118, 126, 127), (288, 117, 125, 290), (137, 138, 147, 146), (138, 141, 150, 147), (139, 136, 145, 148), (141, 135, 144, 150), (291, 129, 137, 293), (125, 131, 139, 133), (127, 126, 134, 135), (290, 125, 133, 292), (146, 147, 150, 149), (295, 146, 149, 296), (144, 143, 149, 150), (294, 142, 148, 296), (293, 137, 146, 295), (133, 139, 148, 142), (135, 134, 143, 144), (292, 133, 142, 294), (156, 157, 154, 155), (357, 151, 159, 359), (356, 357, 157, 156), (158, 153, 160, 163), (31, 32, 155, 154), (264, 31, 154, 298), (6, 5, 151, 152), (260, 2, 140, 297), (340, 241, 167, 303), (301, 162, 258, 349), (355, 158, 163, 358), (154, 157, 162, 161), (298, 154, 161, 300), (297, 140, 69, 299), (303, 167, 171, 305), (241, 242, 164, 167), (243, 240, 166, 165), (341, 243, 247, 343), (305, 171, 175, 307), (167, 164, 168, 171), (165, 166, 170, 169), (302, 165, 169, 304), (307, 175, 179, 309), (171, 168, 172, 175), (169, 170, 174, 173), (304, 169, 173, 306), (309, 179, 183, 311), (175, 172, 176, 179), (173, 174, 178, 177), (306, 173, 177, 308), (311, 183, 187, 313), (179, 176, 180, 183), (177, 178, 182, 181), (308, 177, 181, 310), (313, 187, 191, 315), (183, 180, 184, 187), (181, 182, 186, 185), (310, 181, 185, 312), (315, 191, 195, 317), (187, 184, 188, 191), (185, 186, 190, 189), (312, 185, 189, 314), (317, 195, 199, 319), (191, 188, 192, 195), (189, 190, 194, 193), (314, 189, 193, 316), (319, 199, 203, 321), (195, 192, 196, 199), (193, 194, 198, 197), (316, 193, 197, 318), (321, 203, 207, 323), (199, 196, 200, 203), (197, 198, 202, 201), (318, 197, 201, 320), (323, 207, 211, 325), (203, 200, 204, 207), (201, 202, 206, 205), (320, 201, 205, 322), (325, 211, 215, 327), (207, 204, 208, 211), (205, 206, 210, 209), (322, 205, 209, 324), (327, 215, 219, 329), (211, 208, 212, 215), (209, 210, 214, 213), (324, 209, 213, 326), (329, 219, 223, 331), (215, 212, 216, 219), (213, 214, 218, 217), (326, 213, 217, 328), (331, 223, 227, 333), (219, 216, 220, 223), (217, 218, 222, 221), (328, 217, 221, 330), (333, 227, 231, 335), (223, 220, 224, 227), (221, 222, 226, 225), (330, 221, 225, 332), (335, 231, 235, 337), (227, 224, 228, 231), (225, 226, 230, 229), (332, 225, 229, 334), (337, 235, 239, 339), (231, 228, 232, 235), (229, 230, 234, 233), (334, 229, 233, 336), (339, 239, 236, 338), (235, 232, 236, 239), (233, 234, 238, 237), (336, 233, 237, 338), (301, 163, 241, 340), (163, 160, 242, 241), (161, 162, 240, 243), (300, 161, 243, 341), (343, 247, 251, 345), (243, 165, 245, 247), (164, 242, 246, 244), (302, 164, 244, 342), (345, 251, 255, 347), (247, 245, 249, 251), (244, 246, 250, 248), (342, 244, 248, 344), (347, 255, 253, 346), (251, 249, 253, 255), (248, 250, 254, 252), (344, 248, 252, 346), (363, 360, 383, 385), (359, 159, 257, 361), (358, 163, 259, 360), (299, 69, 256, 348), (5, 10, 263, 260), (10, 11, 262, 263), (11, 4, 261, 262), (71, 275, 265, 29), (29, 265, 267, 35), (31, 264, 266, 37), (53, 272, 274, 64), (35, 267, 269, 41), (37, 266, 268, 43), (43, 268, 270, 48), (53, 54, 271, 272), (48, 270, 271, 54), (64, 274, 276, 77), (41, 269, 273, 57), (354, 362, 275, 71), (77, 276, 278, 84), (81, 277, 280, 94), (80, 277, 278, 83), (94, 280, 284, 106), (57, 273, 279, 86), (96, 281, 282, 100), (99, 283, 284, 105), (100, 282, 283, 99), (97, 281, 286, 112), (86, 279, 285, 108), (112, 286, 288, 118), (108, 285, 287, 114), (114, 287, 289, 120), (120, 289, 291, 128), (118, 288, 290, 126), (128, 291, 293, 136), (126, 290, 292, 134), (145, 295, 296, 148), (143, 294, 296, 149), (136, 293, 295, 145), (134, 292, 294, 143), (28, 264, 298, 153), (5, 260, 297, 151), (240, 340, 303, 166), (163, 301, 349, 259), (153, 298, 300, 160), (151, 297, 299, 159), (166, 303, 305, 170), (242, 341, 343, 246), (170, 305, 307, 174), (164, 302, 304, 168), (174, 307, 309, 178), (168, 304, 306, 172), (178, 309, 311, 182), (172, 306, 308, 176), (182, 311, 313, 186), (176, 308, 310, 180), (186, 313, 315, 190), (180, 310, 312, 184), (190, 315, 317, 194), (184, 312, 314, 188), (194, 317, 319, 198), (188, 314, 316, 192), (198, 319, 321, 202), (192, 316, 318, 196), (202, 321, 323, 206), (196, 318, 320, 200), (206, 323, 325, 210), (200, 320, 322, 204), (210, 325, 327, 214), (204, 322, 324, 208), (214, 327, 329, 218), (208, 324, 326, 212), (218, 329, 331, 222), (212, 326, 328, 216), (222, 331, 333, 226), (216, 328, 330, 220), (226, 333, 335, 230), (220, 330, 332, 224), (230, 335, 337, 234), (224, 332, 334, 228), (234, 337, 339, 238), (228, 334, 336, 232), (238, 339, 338, 237), (232, 336, 338, 236), (162, 301, 340, 240), (160, 300, 341, 242), (246, 343, 345, 250), (165, 302, 342, 245), (250, 345, 347, 254), (245, 342, 344, 249), (254, 347, 346, 252), (249, 344, 346, 253), (361, 363, 385, 384), (159, 299, 348, 257), (2, 351, 355, 140), (7, 6, 353, 352), (4, 7, 352, 350), (68, 353, 356, 156), (2, 3, 354, 351), (261, 4, 350, 362), (157, 357, 359, 162), (152, 151, 357, 356), (140, 355, 358, 69), (348, 256, 360, 363), (162, 359, 361, 258), (69, 358, 360, 256), (3, 261, 362, 354), (363, 361, 366, 367), (367, 366, 370, 371), (348, 363, 367, 365), (361, 257, 364, 366), (257, 348, 365, 364), (371, 370, 374, 375), (365, 367, 371, 369), (366, 364, 368, 370), (364, 365, 369, 368), (375, 374, 378, 379), (369, 371, 375, 373), (370, 368, 372, 374), (368, 369, 373, 372), (376, 377, 379, 378), (373, 375, 379, 377), (374, 372, 376, 378), (372, 373, 377, 376), (385, 383, 381, 382), (384, 385, 382, 380), (360, 259, 381, 383), (259, 349, 382, 381), (349, 258, 380, 382), (258, 361, 384, 380), (386, 388, 392, 390), (49, 44, 387, 389), (48, 49, 389, 388), (44, 43, 386, 387), (390, 392, 396, 394), (389, 387, 391, 393), (388, 389, 393, 392), (387, 386, 390, 391), (402, 403, 400, 398), (393, 391, 395, 397), (393, 397, 417, 415), (391, 390, 394, 395), (502, 503, 412, 410), (404, 405, 399, 401), (403, 404, 401, 400), (405, 402, 408, 409), (394, 396, 403, 402), (397, 395, 405, 404), (396, 397, 404, 403), (395, 394, 402, 405), (409, 408, 406, 407), (402, 398, 406, 408), (399, 405, 409, 407), (398, 399, 407, 406), (462, 463, 456, 454), (504, 505, 411, 413), (503, 504, 509, 508), (505, 502, 410, 411), (415, 417, 421, 419), (396, 392, 414, 416), (397, 396, 416, 417), (392, 393, 415, 414), (419, 421, 425, 423), (416, 414, 418, 420), (417, 416, 420, 421), (414, 415, 419, 418), (423, 425, 429, 427), (420, 418, 422, 424), (421, 420, 424, 425), (418, 419, 423, 422), (427, 429, 433, 431), (424, 422, 426, 428), (425, 424, 428, 429), (422, 423, 427, 426), (431, 433, 437, 435), (428, 426, 430, 432), (429, 428, 432, 433), (426, 427, 431, 430), (432, 430, 434, 436), (433, 432, 436, 437), (430, 431, 435, 434), (434, 435, 439, 438), (437, 436, 440, 441), (436, 434, 438, 440), (435, 437, 441, 439), (439, 441, 445, 443), (443, 445, 449, 447), (440, 438, 442, 444), (441, 440, 444, 445), (438, 439, 443, 442), (447, 449, 453, 451), (444, 442, 446, 448), (445, 444, 448, 449), (442, 443, 447, 446), (450, 451, 453, 452), (448, 446, 450, 452), (449, 448, 452, 453), (446, 447, 451, 450), (454, 456, 460, 458), (464, 465, 455, 457), (463, 464, 469, 468), (465, 462, 454, 455), (459, 458, 460, 461), (457, 455, 459, 461), (456, 457, 461, 460), (455, 454, 458, 459), (410, 412, 463, 462), (413, 411, 465, 464), (412, 413, 464, 463), (411, 410, 462, 465), (468, 469, 473, 472), (464, 457, 467, 469), (456, 463, 468, 466), (457, 456, 466, 467), (472, 473, 477, 476), (469, 467, 471, 473), (466, 468, 472, 470), (467, 466, 470, 471), (476, 477, 481, 480), (473, 471, 475, 477), (470, 472, 476, 474), (471, 470, 474, 475), (480, 481, 485, 484), (477, 475, 479, 481), (474, 476, 480, 478), (475, 474, 478, 479), (484, 485, 489, 488), (481, 479, 483, 485), (478, 480, 484, 482), (479, 478, 482, 483), (488, 489, 493, 492), (485, 483, 487, 489), (482, 484, 488, 486), (483, 482, 486, 487), (492, 493, 497, 496), (489, 487, 491, 493), (486, 488, 492, 490), (487, 486, 490, 491), (496, 497, 501, 500), (493, 491, 495, 497), (490, 492, 496, 494), (491, 490, 494, 495), (500, 501, 499, 498), (497, 495, 499, 501), (494, 496, 500, 498), (495, 494, 498, 499), (398, 400, 503, 502), (401, 399, 505, 504), (400, 401, 504, 503), (399, 398, 502, 505), (508, 509, 513, 512), (504, 413, 507, 509), (412, 503, 508, 506), (413, 412, 506, 507), (512, 513, 517, 516), (509, 507, 511, 513), (506, 508, 512, 510), (507, 506, 510, 511), (516, 517, 521, 520), (513, 511, 515, 517), (510, 512, 516, 514), (511, 510, 514, 515), (520, 521, 525, 524), (517, 515, 519, 521), (514, 516, 520, 518), (515, 514, 518, 519), (524, 525, 529, 528), (521, 519, 523, 525), (518, 520, 524, 522), (519, 518, 522, 523), (528, 529, 533, 532), (525, 523, 527, 529), (522, 524, 528, 526), (523, 522, 526, 527), (532, 533, 537, 536), (529, 527, 531, 533), (526, 528, 532, 530), (527, 526, 530, 531), (536, 537, 535, 534), (533, 531, 535, 537), (530, 532, 536, 534), (531, 530, 534, 535), (541, 540, 539, 538), (22, 21, 539, 540), (21, 20, 538, 539), (20, 23, 541, 538), (567, 551, 552, 566), (568, 550, 551, 567), (802, 544, 543, 805), (609, 575, 574, 610), (543, 544, 545, 542), (805, 543, 542, 804), (561, 554, 557, 558), (558, 557, 556, 559), (559, 556, 555, 560), (569, 553, 550, 568), (553, 546, 549, 550), (560, 555, 554, 561), (565, 1083, 1082, 564), (558, 562, 565, 561), (559, 563, 562, 558), (550, 549, 548, 551), (560, 564, 563, 559), (551, 548, 547, 552), (608, 572, 575, 609), (561, 565, 564, 560), (804, 542, 545, 803), (566, 552, 553, 569), (556, 567, 566, 555), (557, 568, 567, 556), (554, 569, 568, 557), (555, 566, 569, 554), (575, 581, 580, 574), (572, 578, 581, 575), (574, 697, 698, 610), (612, 570, 571, 613), (817, 807, 572, 608), (893, 897, 700, 612), (581, 587, 586, 580), (578, 584, 587, 581), (574, 580, 579, 573), (570, 576, 577, 571), (807, 809, 578, 572), (806, 808, 576, 570), (587, 592, 591, 586), (814, 816, 605, 594), (580, 586, 585, 579), (576, 582, 583, 577), (809, 811, 584, 578), (808, 810, 582, 576), (592, 598, 597, 591), (598, 607, 606, 595), (585, 928, 930, 590), (582, 588, 589, 583), (592, 604, 607, 598), (810, 812, 588, 582), (814, 594, 593, 813), (598, 595, 596, 597), (591, 597, 596, 590), (588, 593, 594, 589), (594, 605, 602, 589), (812, 813, 593, 588), (816, 818, 618, 605), (607, 620, 619, 606), (604, 617, 620, 607), (605, 618, 616, 602), (589, 602, 599, 583), (587, 601, 604, 592), (584, 600, 601, 587), (811, 815, 600, 584), (894, 609, 610, 895), (892, 608, 609, 894), (895, 898, 694, 548), (893, 612, 613, 896), (904, 817, 608, 892), (612, 700, 695, 570), (818, 820, 625, 618), (620, 627, 626, 619), (617, 624, 627, 620), (618, 625, 622, 616), (602, 616, 614, 599), (601, 615, 617, 604), (819, 822, 635, 622), (624, 637, 636, 623), (621, 634, 637, 624), (623, 626, 627, 624), (622, 635, 631, 603), (819, 820, 626, 623), (616, 622, 603, 614), (615, 621, 624, 617), (603, 631, 632, 614), (615, 633, 634, 621), (822, 826, 647, 635), (637, 649, 648, 636), (634, 646, 649, 637), (635, 647, 641, 631), (631, 641, 642, 632), (633, 644, 646, 634), (601, 630, 633, 615), (614, 632, 628, 599), (600, 629, 630, 601), (815, 821, 629, 600), (639, 643, 644, 640), (823, 824, 643, 639), (645, 648, 649, 646), (825, 826, 648, 645), (643, 645, 646, 644), (824, 825, 645, 643), (630, 640, 644, 633), (632, 642, 638, 628), (630, 652, 655, 640), (638, 653, 650, 628), (652, 658, 661, 655), (653, 659, 656, 650), (640, 655, 654, 639), (823, 828, 653, 638), (629, 651, 652, 630), (821, 827, 651, 629), (658, 664, 666, 661), (659, 665, 662, 656), (655, 661, 660, 654), (828, 830, 659, 653), (651, 657, 658, 652), (827, 829, 657, 651), (663, 671, 672, 664), (664, 672, 674, 666), (665, 673, 670, 662), (666, 674, 669, 661), (657, 663, 664, 658), (829, 831, 663, 657), (671, 679, 680, 672), (672, 680, 683, 674), (673, 681, 678, 670), (674, 683, 677, 669), (831, 833, 671, 663), (659, 667, 673, 665), (661, 669, 668, 660), (830, 832, 667, 659), (679, 688, 689, 680), (680, 689, 692, 683), (681, 690, 687, 678), (683, 692, 686, 677), (833, 835, 679, 671), (667, 675, 681, 673), (669, 677, 676, 668), (832, 834, 675, 667), (688, 691, 692, 689), (837, 838, 691, 688), (686, 692, 691, 685), (836, 838, 690, 684), (835, 837, 688, 679), (675, 684, 690, 681), (677, 686, 685, 676), (834, 836, 684, 675), (698, 697, 696, 699), (899, 901, 701, 693), (898, 698, 699, 899), (700, 705, 702, 695), (573, 696, 697, 574), (806, 840, 696, 573), (548, 694, 693, 547), (802, 839, 682, 544), (882, 845, 709, 783), (843, 891, 800, 704), (897, 900, 705, 700), (696, 703, 704, 699), (840, 842, 703, 696), (839, 841, 611, 682), (845, 847, 713, 709), (783, 709, 706, 784), (785, 707, 708, 782), (883, 885, 789, 785), (847, 849, 717, 713), (709, 713, 710, 706), (707, 711, 712, 708), (844, 846, 711, 707), (849, 851, 721, 717), (713, 717, 714, 710), (711, 715, 716, 712), (846, 848, 715, 711), (851, 853, 725, 721), (717, 721, 718, 714), (715, 719, 720, 716), (848, 850, 719, 715), (853, 855, 729, 725), (721, 725, 722, 718), (719, 723, 724, 720), (850, 852, 723, 719), (855, 857, 733, 729), (725, 729, 726, 722), (723, 727, 728, 724), (852, 854, 727, 723), (857, 859, 737, 733), (729, 733, 730, 726), (727, 731, 732, 728), (854, 856, 731, 727), (859, 861, 741, 737), (733, 737, 734, 730), (731, 735, 736, 732), (856, 858, 735, 731), (861, 863, 745, 741), (737, 741, 738, 734), (735, 739, 740, 736), (858, 860, 739, 735), (863, 865, 749, 745), (741, 745, 742, 738), (739, 743, 744, 740), (860, 862, 743, 739), (865, 867, 753, 749), (745, 749, 746, 742), (743, 747, 748, 744), (862, 864, 747, 743), (867, 869, 757, 753), (749, 753, 750, 746), (747, 751, 752, 748), (864, 866, 751, 747), (869, 871, 761, 757), (753, 757, 754, 750), (751, 755, 756, 752), (866, 868, 755, 751), (871, 873, 765, 761), (757, 761, 758, 754), (755, 759, 760, 756), (868, 870, 759, 755), (873, 875, 769, 765), (761, 765, 762, 758), (759, 763, 764, 760), (870, 872, 763, 759), (875, 877, 773, 769), (765, 769, 766, 762), (763, 767, 768, 764), (872, 874, 767, 763), (877, 879, 777, 773), (769, 773, 770, 766), (767, 771, 772, 768), (874, 876, 771, 767), (879, 881, 781, 777), (773, 777, 774, 770), (771, 775, 776, 772), (876, 878, 775, 771), (881, 880, 778, 781), (777, 781, 778, 774), (775, 779, 780, 776), (878, 880, 779, 775), (843, 882, 783, 705), (705, 783, 784, 702), (703, 785, 782, 704), (842, 883, 785, 703), (885, 887, 793, 789), (785, 789, 787, 707), (706, 786, 788, 784), (844, 884, 786, 706), (887, 889, 797, 793), (789, 793, 791, 787), (786, 790, 792, 788), (884, 886, 790, 786), (889, 888, 795, 797), (793, 797, 795, 791), (790, 794, 796, 792), (886, 888, 794, 790), (905, 927, 925, 902), (901, 903, 799, 701), (900, 902, 801, 705), (841, 890, 798, 611), (547, 802, 805, 552), (552, 805, 804, 553), (553, 804, 803, 546), (613, 571, 807, 817), (571, 577, 809, 807), (573, 579, 808, 806), (595, 606, 816, 814), (577, 583, 811, 809), (579, 585, 810, 808), (585, 590, 812, 810), (595, 814, 813, 596), (590, 596, 813, 812), (606, 619, 818, 816), (583, 599, 815, 811), (896, 613, 817, 904), (619, 626, 820, 818), (623, 636, 822, 819), (622, 625, 820, 819), (636, 648, 826, 822), (599, 628, 821, 815), (638, 642, 824, 823), (641, 647, 826, 825), (642, 641, 825, 824), (639, 654, 828, 823), (628, 650, 827, 821), (654, 660, 830, 828), (650, 656, 829, 827), (656, 662, 831, 829), (662, 670, 833, 831), (660, 668, 832, 830), (670, 678, 835, 833), (668, 676, 834, 832), (687, 690, 838, 837), (685, 691, 838, 836), (678, 687, 837, 835), (676, 685, 836, 834), (570, 695, 840, 806), (547, 693, 839, 802), (782, 708, 845, 882), (705, 801, 891, 843), (695, 702, 842, 840), (693, 701, 841, 839), (708, 712, 847, 845), (784, 788, 885, 883), (712, 716, 849, 847), (706, 710, 846, 844), (716, 720, 851, 849), (710, 714, 848, 846), (720, 724, 853, 851), (714, 718, 850, 848), (724, 728, 855, 853), (718, 722, 852, 850), (728, 732, 857, 855), (722, 726, 854, 852), (732, 736, 859, 857), (726, 730, 856, 854), (736, 740, 861, 859), (730, 734, 858, 856), (740, 744, 863, 861), (734, 738, 860, 858), (744, 748, 865, 863), (738, 742, 862, 860), (748, 752, 867, 865), (742, 746, 864, 862), (752, 756, 869, 867), (746, 750, 866, 864), (756, 760, 871, 869), (750, 754, 868, 866), (760, 764, 873, 871), (754, 758, 870, 868), (764, 768, 875, 873), (758, 762, 872, 870), (768, 772, 877, 875), (762, 766, 874, 872), (772, 776, 879, 877), (766, 770, 876, 874), (776, 780, 881, 879), (770, 774, 878, 876), (780, 779, 880, 881), (774, 778, 880, 878), (704, 782, 882, 843), (702, 784, 883, 842), (788, 792, 887, 885), (707, 787, 884, 844), (792, 796, 889, 887), (787, 791, 886, 884), (796, 794, 888, 889), (791, 795, 888, 886), (903, 926, 927, 905), (701, 799, 890, 841), (544, 682, 897, 893), (549, 894, 895, 548), (546, 892, 894, 549), (610, 698, 898, 895), (544, 893, 896, 545), (803, 904, 892, 546), (699, 704, 901, 899), (694, 898, 899, 693), (682, 611, 900, 897), (890, 905, 902, 798), (704, 800, 903, 901), (611, 798, 902, 900), (545, 896, 904, 803), (905, 909, 908, 903), (909, 913, 912, 908), (890, 907, 909, 905), (903, 908, 906, 799), (799, 906, 907, 890), (913, 917, 916, 912), (907, 911, 913, 909), (908, 912, 910, 906), (906, 910, 911, 907), (917, 921, 920, 916), (911, 915, 917, 913), (912, 916, 914, 910), (910, 914, 915, 911), (918, 920, 921, 919), (915, 919, 921, 917), (916, 920, 918, 914), (914, 918, 919, 915), (927, 924, 923, 925), (926, 922, 924, 927), (902, 925, 923, 801), (801, 923, 924, 891), (891, 924, 922, 800), (800, 922, 926, 903), (928, 932, 934, 930), (591, 931, 929, 586), (590, 930, 931, 591), (586, 929, 928, 585), (932, 936, 938, 934), (931, 935, 933, 929), (930, 934, 935, 931), (929, 933, 932, 928), (944, 940, 942, 945), (935, 939, 937, 933), (935, 957, 959, 939), (933, 937, 936, 932), (1044, 952, 954, 1045), (946, 943, 941, 947), (945, 942, 943, 946), (947, 951, 950, 944), (936, 944, 945, 938), (939, 946, 947, 937), (938, 945, 946, 939), (937, 947, 944, 936), (951, 949, 948, 950), (944, 950, 948, 940), (941, 949, 951, 947), (940, 948, 949, 941), (1004, 996, 998, 1005), (1046, 955, 953, 1047), (1045, 1050, 1051, 1046), (1047, 953, 952, 1044), (957, 961, 963, 959), (938, 958, 956, 934), (939, 959, 958, 938), (934, 956, 957, 935), (961, 965, 967, 963), (958, 962, 960, 956), (959, 963, 962, 958), (956, 960, 961, 957), (965, 969, 971, 967), (962, 966, 964, 960), (963, 967, 966, 962), (960, 964, 965, 961), (969, 973, 975, 971), (966, 970, 968, 964), (967, 971, 970, 966), (964, 968, 969, 965), (973, 977, 979, 975), (970, 974, 972, 968), (971, 975, 974, 970), (968, 972, 973, 969), (974, 978, 976, 972), (975, 979, 978, 974), (972, 976, 977, 973), (976, 980, 981, 977), (979, 983, 982, 978), (978, 982, 980, 976), (977, 981, 983, 979), (981, 985, 987, 983), (985, 989, 991, 987), (982, 986, 984, 980), (983, 987, 986, 982), (980, 984, 985, 981), (989, 993, 995, 991), (986, 990, 988, 984), (987, 991, 990, 986), (984, 988, 989, 985), (992, 994, 995, 993), (990, 994, 992, 988), (991, 995, 994, 990), (988, 992, 993, 989), (996, 1000, 1002, 998), (1006, 999, 997, 1007), (1005, 1010, 1011, 1006), (1007, 997, 996, 1004), (1001, 1003, 1002, 1000), (999, 1003, 1001, 997), (998, 1002, 1003, 999), (997, 1001, 1000, 996), (952, 1004, 1005, 954), (955, 1006, 1007, 953), (954, 1005, 1006, 955), (953, 1007, 1004, 952), (1010, 1014, 1015, 1011), (1006, 1011, 1009, 999), (998, 1008, 1010, 1005), (999, 1009, 1008, 998), (1014, 1018, 1019, 1015), (1011, 1015, 1013, 1009), (1008, 1012, 1014, 1010), (1009, 1013, 1012, 1008), (1018, 1022, 1023, 1019), (1015, 1019, 1017, 1013), (1012, 1016, 1018, 1014), (1013, 1017, 1016, 1012), (1022, 1026, 1027, 1023), (1019, 1023, 1021, 1017), (1016, 1020, 1022, 1018), (1017, 1021, 1020, 1016), (1026, 1030, 1031, 1027), (1023, 1027, 1025, 1021), (1020, 1024, 1026, 1022), (1021, 1025, 1024, 1020), (1030, 1034, 1035, 1031), (1027, 1031, 1029, 1025), (1024, 1028, 1030, 1026), (1025, 1029, 1028, 1024), (1034, 1038, 1039, 1035), (1031, 1035, 1033, 1029), (1028, 1032, 1034, 1030), (1029, 1033, 1032, 1028), (1038, 1042, 1043, 1039), (1035, 1039, 1037, 1033), (1032, 1036, 1038, 1034), (1033, 1037, 1036, 1032), (1042, 1040, 1041, 1043), (1039, 1043, 1041, 1037), (1036, 1040, 1042, 1038), (1037, 1041, 1040, 1036), (940, 1044, 1045, 942), (943, 1046, 1047, 941), (942, 1045, 1046, 943), (941, 1047, 1044, 940), (1050, 1054, 1055, 1051), (1046, 1051, 1049, 955), (954, 1048, 1050, 1045), (955, 1049, 1048, 954), (1054, 1058, 1059, 1055), (1051, 1055, 1053, 1049), (1048, 1052, 1054, 1050), (1049, 1053, 1052, 1048), (1058, 1062, 1063, 1059), (1055, 1059, 1057, 1053), (1052, 1056, 1058, 1054), (1053, 1057, 1056, 1052), (1062, 1066, 1067, 1063), (1059, 1063, 1061, 1057), (1056, 1060, 1062, 1058), (1057, 1061, 1060, 1056), (1066, 1070, 1071, 1067), (1063, 1067, 1065, 1061), (1060, 1064, 1066, 1062), (1061, 1065, 1064, 1060), (1070, 1074, 1075, 1071), (1067, 1071, 1069, 1065), (1064, 1068, 1070, 1066), (1065, 1069, 1068, 1064), (1074, 1078, 1079, 1075), (1071, 1075, 1073, 1069), (1068, 1072, 1074, 1070), (1069, 1073, 1072, 1068), (1078, 1076, 1077, 1079), (1075, 1079, 1077, 1073), (1072, 1076, 1078, 1074), (1073, 1077, 1076, 1072), (1083, 1080, 1081, 1082), (564, 1082, 1081, 563), (563, 1081, 1080, 562), (562, 1080, 1083, 565)])
me_cube.materials.append(mat_gargoylematerial)
me_cube.use_remesh_preserve_volume = False
me_cube.use_remesh_preserve_attributes = False
me_cube.use_mirror_vertex_groups = False
me_cube.update()

# ---- objects
ob_cube = bpy.data.objects.new('Cube', me_cube)

# ---- transforms, parenting, visibility, modifiers, constraints
ob_cube.location = (2.526, -3.462, 0.01217)
ob_cube.lock_rotations_4d = False
ob_cube.empty_display_type = 'ARROWS'
ob_cube.lineart.crease_threshold = 0.0

# ---- collection membership
col_collection_1.objects.link(ob_cube)

# ---- scene / render settings (as saved in the file)
scene.frame_start = 1; scene.frame_end = 250; scene.frame_set(1)
scene.render.engine = 'BLENDER_EEVEE_NEXT'
scene.render.resolution_percentage = 50
scene.render.dither_intensity = 0.0
scene.cycles.use_denoising = False
scene.cycles.samples = 10
scene.cycles.sampling_pattern = 'TABULATED_SOBOL'
scene.cycles.light_sampling_threshold = 0.0
scene.cycles.use_adaptive_sampling = False
scene.cycles.use_light_tree = False
scene.cycles.blur_glossy = 0.0
scene.cycles.pixel_filter_type = 'GAUSSIAN'
scene.cycles.sample_clamp_indirect = 0.0
scene.view_settings.view_transform = 'Standard'
bpy.context.view_layer.update()

# ---- added for rendering (the .blend has no active camera and no usable light): camera, sun
cam_auto = bpy.data.cameras.new('AutoCamera')
cam_auto.lens = 50.0
cam_auto.sensor_width = 36.0
cam_auto.clip_end = 1000.0
ob_auto_camera = bpy.data.objects.new('AutoCamera', cam_auto)
scene.collection.objects.link(ob_auto_camera)
ob_auto_camera.location = (10.5208, -11.5372, 6.46043)
ob_auto_camera.rotation_euler = (1.09748, -7.21219e-08, 0.694738)
scene.camera = ob_auto_camera
light_auto_sun = bpy.data.lights.new('AutoSun', 'SUN')
light_auto_sun.energy = 3.0
light_auto_sun.angle = 0.0523599
ob_auto_sun = bpy.data.objects.new('AutoSun', light_auto_sun)
scene.collection.objects.link(ob_auto_sun)
ob_auto_sun.rotation_euler = (0.872665, 0.174533, 0.523599)
bpy.context.view_layer.update()
